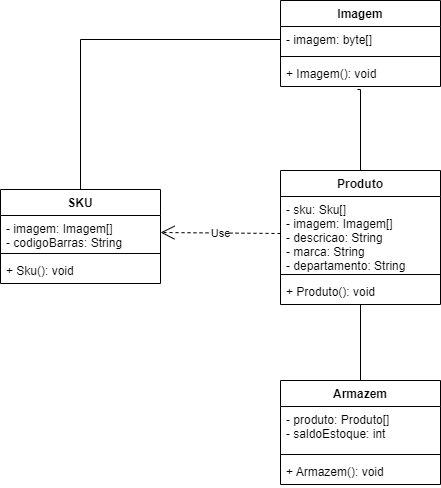

The diagram above was exported from draw.io. Its source (the exported page's mxGraphModel, read from the mxfile embedded in the PNG):
<mxGraphModel dx="1290" dy="573" grid="1" gridSize="10" guides="1" tooltips="1" connect="1" arrows="1" fold="1" page="1" pageScale="1" pageWidth="827" pageHeight="1169" math="0" shadow="0">
  <root>
    <mxCell id="WIyWlLk6GJQsqaUBKTNV-0" />
    <mxCell id="WIyWlLk6GJQsqaUBKTNV-1" parent="WIyWlLk6GJQsqaUBKTNV-0" />
    <mxCell id="K8kSe3FiqIbYDgoCI4yS-4" value="SKU" style="swimlane;fontStyle=1;align=center;verticalAlign=top;childLayout=stackLayout;horizontal=1;startSize=26;horizontalStack=0;resizeParent=1;resizeParentMax=0;resizeLast=0;collapsible=1;marginBottom=0;" parent="WIyWlLk6GJQsqaUBKTNV-1" vertex="1">
      <mxGeometry x="70" y="239" width="160" height="94" as="geometry" />
    </mxCell>
    <mxCell id="K8kSe3FiqIbYDgoCI4yS-5" value="- imagem: Imagem[]&#10;- codigoBarras: String" style="text;strokeColor=none;fillColor=none;align=left;verticalAlign=top;spacingLeft=4;spacingRight=4;overflow=hidden;rotatable=0;points=[[0,0.5],[1,0.5]];portConstraint=eastwest;" parent="K8kSe3FiqIbYDgoCI4yS-4" vertex="1">
      <mxGeometry y="26" width="160" height="34" as="geometry" />
    </mxCell>
    <mxCell id="K8kSe3FiqIbYDgoCI4yS-6" value="" style="line;strokeWidth=1;fillColor=none;align=left;verticalAlign=middle;spacingTop=-1;spacingLeft=3;spacingRight=3;rotatable=0;labelPosition=right;points=[];portConstraint=eastwest;" parent="K8kSe3FiqIbYDgoCI4yS-4" vertex="1">
      <mxGeometry y="60" width="160" height="8" as="geometry" />
    </mxCell>
    <mxCell id="K8kSe3FiqIbYDgoCI4yS-7" value="+ Sku(): void" style="text;strokeColor=none;fillColor=none;align=left;verticalAlign=top;spacingLeft=4;spacingRight=4;overflow=hidden;rotatable=0;points=[[0,0.5],[1,0.5]];portConstraint=eastwest;" parent="K8kSe3FiqIbYDgoCI4yS-4" vertex="1">
      <mxGeometry y="68" width="160" height="26" as="geometry" />
    </mxCell>
    <mxCell id="K8kSe3FiqIbYDgoCI4yS-8" value="Produto" style="swimlane;fontStyle=1;align=center;verticalAlign=top;childLayout=stackLayout;horizontal=1;startSize=26;horizontalStack=0;resizeParent=1;resizeParentMax=0;resizeLast=0;collapsible=1;marginBottom=0;" parent="WIyWlLk6GJQsqaUBKTNV-1" vertex="1">
      <mxGeometry x="350" y="220" width="160" height="134" as="geometry" />
    </mxCell>
    <mxCell id="K8kSe3FiqIbYDgoCI4yS-9" value="- sku: Sku[]&#10;- imagem: Imagem[]&#10;- descricao: String&#10;- marca: String&#10;- departamento: String" style="text;strokeColor=none;fillColor=none;align=left;verticalAlign=top;spacingLeft=4;spacingRight=4;overflow=hidden;rotatable=0;points=[[0,0.5],[1,0.5]];portConstraint=eastwest;" parent="K8kSe3FiqIbYDgoCI4yS-8" vertex="1">
      <mxGeometry y="26" width="160" height="74" as="geometry" />
    </mxCell>
    <mxCell id="K8kSe3FiqIbYDgoCI4yS-10" value="" style="line;strokeWidth=1;fillColor=none;align=left;verticalAlign=middle;spacingTop=-1;spacingLeft=3;spacingRight=3;rotatable=0;labelPosition=right;points=[];portConstraint=eastwest;" parent="K8kSe3FiqIbYDgoCI4yS-8" vertex="1">
      <mxGeometry y="100" width="160" height="8" as="geometry" />
    </mxCell>
    <mxCell id="K8kSe3FiqIbYDgoCI4yS-11" value="+ Produto(): void" style="text;strokeColor=none;fillColor=none;align=left;verticalAlign=top;spacingLeft=4;spacingRight=4;overflow=hidden;rotatable=0;points=[[0,0.5],[1,0.5]];portConstraint=eastwest;" parent="K8kSe3FiqIbYDgoCI4yS-8" vertex="1">
      <mxGeometry y="108" width="160" height="26" as="geometry" />
    </mxCell>
    <mxCell id="K8kSe3FiqIbYDgoCI4yS-12" value="Imagem" style="swimlane;fontStyle=1;align=center;verticalAlign=top;childLayout=stackLayout;horizontal=1;startSize=26;horizontalStack=0;resizeParent=1;resizeParentMax=0;resizeLast=0;collapsible=1;marginBottom=0;" parent="WIyWlLk6GJQsqaUBKTNV-1" vertex="1">
      <mxGeometry x="350" y="50" width="160" height="86" as="geometry" />
    </mxCell>
    <mxCell id="K8kSe3FiqIbYDgoCI4yS-13" value="- imagem: byte[]" style="text;strokeColor=none;fillColor=none;align=left;verticalAlign=top;spacingLeft=4;spacingRight=4;overflow=hidden;rotatable=0;points=[[0,0.5],[1,0.5]];portConstraint=eastwest;" parent="K8kSe3FiqIbYDgoCI4yS-12" vertex="1">
      <mxGeometry y="26" width="160" height="26" as="geometry" />
    </mxCell>
    <mxCell id="K8kSe3FiqIbYDgoCI4yS-14" value="" style="line;strokeWidth=1;fillColor=none;align=left;verticalAlign=middle;spacingTop=-1;spacingLeft=3;spacingRight=3;rotatable=0;labelPosition=right;points=[];portConstraint=eastwest;" parent="K8kSe3FiqIbYDgoCI4yS-12" vertex="1">
      <mxGeometry y="52" width="160" height="8" as="geometry" />
    </mxCell>
    <mxCell id="K8kSe3FiqIbYDgoCI4yS-15" value="+ Imagem(): void" style="text;strokeColor=none;fillColor=none;align=left;verticalAlign=top;spacingLeft=4;spacingRight=4;overflow=hidden;rotatable=0;points=[[0,0.5],[1,0.5]];portConstraint=eastwest;" parent="K8kSe3FiqIbYDgoCI4yS-12" vertex="1">
      <mxGeometry y="60" width="160" height="26" as="geometry" />
    </mxCell>
    <mxCell id="K8kSe3FiqIbYDgoCI4yS-16" value="Armazem" style="swimlane;fontStyle=1;align=center;verticalAlign=top;childLayout=stackLayout;horizontal=1;startSize=26;horizontalStack=0;resizeParent=1;resizeParentMax=0;resizeLast=0;collapsible=1;marginBottom=0;" parent="WIyWlLk6GJQsqaUBKTNV-1" vertex="1">
      <mxGeometry x="350" y="430" width="160" height="104" as="geometry" />
    </mxCell>
    <mxCell id="K8kSe3FiqIbYDgoCI4yS-17" value="- produto: Produto[]&#10;- saldoEstoque: int" style="text;strokeColor=none;fillColor=none;align=left;verticalAlign=top;spacingLeft=4;spacingRight=4;overflow=hidden;rotatable=0;points=[[0,0.5],[1,0.5]];portConstraint=eastwest;" parent="K8kSe3FiqIbYDgoCI4yS-16" vertex="1">
      <mxGeometry y="26" width="160" height="44" as="geometry" />
    </mxCell>
    <mxCell id="K8kSe3FiqIbYDgoCI4yS-18" value="" style="line;strokeWidth=1;fillColor=none;align=left;verticalAlign=middle;spacingTop=-1;spacingLeft=3;spacingRight=3;rotatable=0;labelPosition=right;points=[];portConstraint=eastwest;" parent="K8kSe3FiqIbYDgoCI4yS-16" vertex="1">
      <mxGeometry y="70" width="160" height="8" as="geometry" />
    </mxCell>
    <mxCell id="K8kSe3FiqIbYDgoCI4yS-19" value="+ Armazem(): void" style="text;strokeColor=none;fillColor=none;align=left;verticalAlign=top;spacingLeft=4;spacingRight=4;overflow=hidden;rotatable=0;points=[[0,0.5],[1,0.5]];portConstraint=eastwest;" parent="K8kSe3FiqIbYDgoCI4yS-16" vertex="1">
      <mxGeometry y="78" width="160" height="26" as="geometry" />
    </mxCell>
    <mxCell id="K8kSe3FiqIbYDgoCI4yS-24" value="" style="endArrow=none;html=1;edgeStyle=orthogonalEdgeStyle;rounded=0;exitX=0.519;exitY=1;exitDx=0;exitDy=0;exitPerimeter=0;entryX=0.5;entryY=0;entryDx=0;entryDy=0;" parent="WIyWlLk6GJQsqaUBKTNV-1" source="K8kSe3FiqIbYDgoCI4yS-11" target="K8kSe3FiqIbYDgoCI4yS-16" edge="1">
      <mxGeometry relative="1" as="geometry">
        <mxPoint x="180" y="400" as="sourcePoint" />
        <mxPoint x="340" y="400" as="targetPoint" />
        <Array as="points">
          <mxPoint x="430" y="354" />
        </Array>
      </mxGeometry>
    </mxCell>
    <mxCell id="K8kSe3FiqIbYDgoCI4yS-27" value="" style="endArrow=none;html=1;edgeStyle=orthogonalEdgeStyle;rounded=0;exitX=0.481;exitY=1.115;exitDx=0;exitDy=0;exitPerimeter=0;entryX=0.5;entryY=0;entryDx=0;entryDy=0;" parent="WIyWlLk6GJQsqaUBKTNV-1" source="K8kSe3FiqIbYDgoCI4yS-15" target="K8kSe3FiqIbYDgoCI4yS-8" edge="1">
      <mxGeometry relative="1" as="geometry">
        <mxPoint x="420" y="170" as="sourcePoint" />
        <mxPoint x="580" y="170" as="targetPoint" />
        <Array as="points">
          <mxPoint x="430" y="139" />
        </Array>
      </mxGeometry>
    </mxCell>
    <mxCell id="K8kSe3FiqIbYDgoCI4yS-30" value="" style="endArrow=none;html=1;edgeStyle=orthogonalEdgeStyle;rounded=0;exitX=0.5;exitY=0;exitDx=0;exitDy=0;entryX=0;entryY=0.5;entryDx=0;entryDy=0;" parent="WIyWlLk6GJQsqaUBKTNV-1" source="K8kSe3FiqIbYDgoCI4yS-4" target="K8kSe3FiqIbYDgoCI4yS-13" edge="1">
      <mxGeometry relative="1" as="geometry">
        <mxPoint x="140" y="160" as="sourcePoint" />
        <mxPoint x="300" y="160" as="targetPoint" />
      </mxGeometry>
    </mxCell>
    <mxCell id="K8kSe3FiqIbYDgoCI4yS-33" value="Use" style="endArrow=open;endSize=12;dashed=1;html=1;rounded=0;entryX=1;entryY=0.5;entryDx=0;entryDy=0;exitX=0;exitY=0.5;exitDx=0;exitDy=0;" parent="WIyWlLk6GJQsqaUBKTNV-1" source="K8kSe3FiqIbYDgoCI4yS-9" target="K8kSe3FiqIbYDgoCI4yS-5" edge="1">
      <mxGeometry width="160" relative="1" as="geometry">
        <mxPoint x="190" y="400" as="sourcePoint" />
        <mxPoint x="350" y="400" as="targetPoint" />
      </mxGeometry>
    </mxCell>
  </root>
</mxGraphModel>